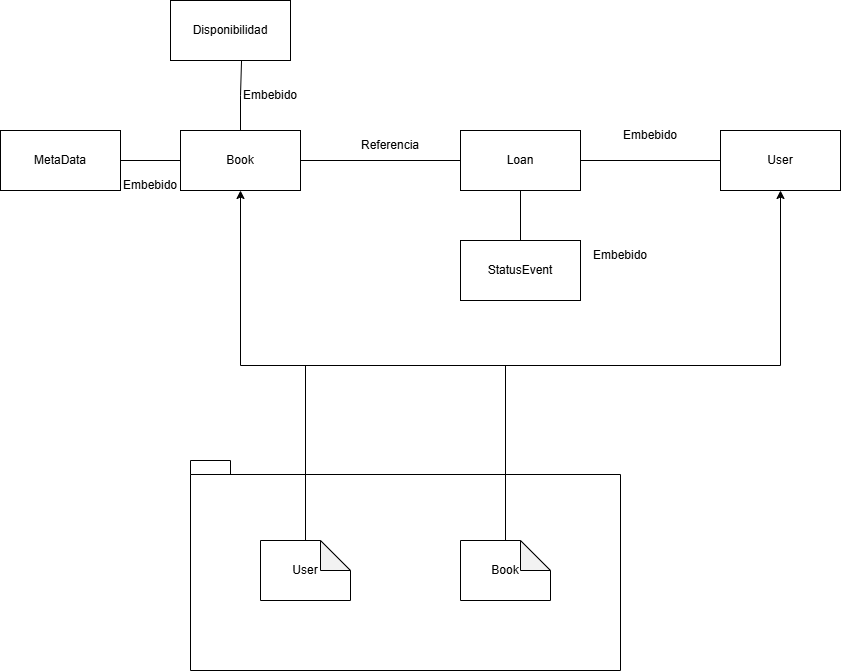

The diagram above was exported from draw.io. Its source (the exported page's mxGraphModel, read from the mxfile embedded in the PNG):
<mxGraphModel dx="2138" dy="703" grid="1" gridSize="10" guides="1" tooltips="1" connect="1" arrows="1" fold="1" page="1" pageScale="1" pageWidth="850" pageHeight="1100" math="0" shadow="0">
  <root>
    <mxCell id="0" />
    <mxCell id="1" parent="0" />
    <mxCell id="WHQJNO6bikjMCd-uev1H-38" parent="1" style="shape=folder;fontStyle=1;spacingTop=10;tabWidth=40;tabHeight=14;tabPosition=left;html=1;whiteSpace=wrap;" value="&lt;div&gt;&lt;br&gt;&lt;/div&gt;&lt;div&gt;&lt;br&gt;&lt;/div&gt;" vertex="1">
      <mxGeometry height="210" width="430" x="170" y="720" as="geometry" />
    </mxCell>
    <mxCell id="WHQJNO6bikjMCd-uev1H-48" edge="1" parent="1" source="WHQJNO6bikjMCd-uev1H-34" style="edgeStyle=orthogonalEdgeStyle;rounded=0;orthogonalLoop=1;jettySize=auto;html=1;exitX=0.5;exitY=0;exitDx=0;exitDy=0;exitPerimeter=0;entryX=0.5;entryY=1;entryDx=0;entryDy=0;" target="WHQJNO6bikjMCd-uev1H-46">
      <mxGeometry relative="1" as="geometry" />
    </mxCell>
    <mxCell id="WHQJNO6bikjMCd-uev1H-34" parent="1" style="shape=note;whiteSpace=wrap;html=1;backgroundOutline=1;darkOpacity=0.05;" value="User" vertex="1">
      <mxGeometry height="60" width="90" x="240" y="800" as="geometry" />
    </mxCell>
    <mxCell id="WHQJNO6bikjMCd-uev1H-45" edge="1" parent="1" source="WHQJNO6bikjMCd-uev1H-36" style="edgeStyle=orthogonalEdgeStyle;rounded=0;orthogonalLoop=1;jettySize=auto;html=1;exitX=0.5;exitY=0;exitDx=0;exitDy=0;exitPerimeter=0;entryX=0.5;entryY=1;entryDx=0;entryDy=0;" target="WHQJNO6bikjMCd-uev1H-44">
      <mxGeometry relative="1" as="geometry" />
    </mxCell>
    <mxCell id="WHQJNO6bikjMCd-uev1H-36" parent="1" style="shape=note;whiteSpace=wrap;html=1;backgroundOutline=1;darkOpacity=0.05;" value="Book" vertex="1">
      <mxGeometry height="60" width="90" x="440" y="800" as="geometry" />
    </mxCell>
    <mxCell id="WHQJNO6bikjMCd-uev1H-49" edge="1" parent="1" source="WHQJNO6bikjMCd-uev1H-44" style="edgeStyle=orthogonalEdgeStyle;rounded=0;orthogonalLoop=1;jettySize=auto;html=1;exitX=1;exitY=0.5;exitDx=0;exitDy=0;entryX=0;entryY=0.5;entryDx=0;entryDy=0;endArrow=none;endFill=0;" target="WHQJNO6bikjMCd-uev1H-47">
      <mxGeometry relative="1" as="geometry" />
    </mxCell>
    <mxCell id="WHQJNO6bikjMCd-uev1H-53" edge="1" parent="1" source="WHQJNO6bikjMCd-uev1H-44" style="edgeStyle=orthogonalEdgeStyle;rounded=0;orthogonalLoop=1;jettySize=auto;html=1;exitX=0;exitY=0.5;exitDx=0;exitDy=0;entryX=1;entryY=0.5;entryDx=0;entryDy=0;endArrow=none;endFill=0;" target="WHQJNO6bikjMCd-uev1H-51">
      <mxGeometry relative="1" as="geometry" />
    </mxCell>
    <mxCell id="WHQJNO6bikjMCd-uev1H-44" parent="1" style="rounded=0;whiteSpace=wrap;html=1;" value="Book" vertex="1">
      <mxGeometry height="60" width="120" x="160" y="390" as="geometry" />
    </mxCell>
    <mxCell id="WHQJNO6bikjMCd-uev1H-46" parent="1" style="whiteSpace=wrap;html=1;" value="User" vertex="1">
      <mxGeometry height="60" width="120" x="700" y="390" as="geometry" />
    </mxCell>
    <mxCell id="WHQJNO6bikjMCd-uev1H-50" edge="1" parent="1" source="WHQJNO6bikjMCd-uev1H-47" style="edgeStyle=orthogonalEdgeStyle;rounded=0;orthogonalLoop=1;jettySize=auto;html=1;exitX=1;exitY=0.5;exitDx=0;exitDy=0;endArrow=none;endFill=0;" target="WHQJNO6bikjMCd-uev1H-46">
      <mxGeometry relative="1" as="geometry" />
    </mxCell>
    <mxCell id="WHQJNO6bikjMCd-uev1H-56" edge="1" parent="1" source="WHQJNO6bikjMCd-uev1H-47" style="edgeStyle=orthogonalEdgeStyle;rounded=0;orthogonalLoop=1;jettySize=auto;html=1;exitX=0.5;exitY=1;exitDx=0;exitDy=0;entryX=0.5;entryY=0;entryDx=0;entryDy=0;endArrow=none;endFill=0;" target="WHQJNO6bikjMCd-uev1H-55">
      <mxGeometry relative="1" as="geometry" />
    </mxCell>
    <mxCell id="WHQJNO6bikjMCd-uev1H-47" parent="1" style="whiteSpace=wrap;html=1;" value="Loan" vertex="1">
      <mxGeometry height="60" width="120" x="440" y="390" as="geometry" />
    </mxCell>
    <mxCell id="WHQJNO6bikjMCd-uev1H-51" parent="1" style="whiteSpace=wrap;html=1;" value="MetaData" vertex="1">
      <mxGeometry height="60" width="120" x="-20" y="390" as="geometry" />
    </mxCell>
    <mxCell id="WHQJNO6bikjMCd-uev1H-52" parent="1" style="whiteSpace=wrap;html=1;" value="Disponibilidad" vertex="1">
      <mxGeometry height="60" width="120" x="150" y="260" as="geometry" />
    </mxCell>
    <mxCell id="WHQJNO6bikjMCd-uev1H-54" edge="1" parent="1" source="WHQJNO6bikjMCd-uev1H-44" style="edgeStyle=orthogonalEdgeStyle;rounded=0;orthogonalLoop=1;jettySize=auto;html=1;exitX=0.5;exitY=0;exitDx=0;exitDy=0;entryX=0.592;entryY=1;entryDx=0;entryDy=0;entryPerimeter=0;endArrow=none;endFill=0;" target="WHQJNO6bikjMCd-uev1H-52">
      <mxGeometry relative="1" as="geometry" />
    </mxCell>
    <mxCell id="WHQJNO6bikjMCd-uev1H-55" parent="1" style="whiteSpace=wrap;html=1;" value="StatusEvent" vertex="1">
      <mxGeometry height="60" width="120" x="440" y="500" as="geometry" />
    </mxCell>
    <mxCell id="WHQJNO6bikjMCd-uev1H-57" parent="1" style="text;html=1;whiteSpace=wrap;strokeColor=none;fillColor=none;align=center;verticalAlign=middle;rounded=0;" value="Embebido" vertex="1">
      <mxGeometry height="30" width="60" x="570" y="500" as="geometry" />
    </mxCell>
    <mxCell id="WHQJNO6bikjMCd-uev1H-58" parent="1" style="text;html=1;whiteSpace=wrap;strokeColor=none;fillColor=none;align=center;verticalAlign=middle;rounded=0;" value="Embebido" vertex="1">
      <mxGeometry height="30" width="60" x="600" y="380" as="geometry" />
    </mxCell>
    <mxCell id="WHQJNO6bikjMCd-uev1H-59" parent="1" style="text;html=1;whiteSpace=wrap;strokeColor=none;fillColor=none;align=center;verticalAlign=middle;rounded=0;" value="Referencia" vertex="1">
      <mxGeometry height="30" width="60" x="340" y="390" as="geometry" />
    </mxCell>
    <mxCell id="WHQJNO6bikjMCd-uev1H-60" parent="1" style="text;html=1;whiteSpace=wrap;strokeColor=none;fillColor=none;align=center;verticalAlign=middle;rounded=0;" value="Embebido" vertex="1">
      <mxGeometry height="30" width="60" x="100" y="430" as="geometry" />
    </mxCell>
    <mxCell id="WHQJNO6bikjMCd-uev1H-61" parent="1" style="text;html=1;whiteSpace=wrap;strokeColor=none;fillColor=none;align=center;verticalAlign=middle;rounded=0;" value="Embebido" vertex="1">
      <mxGeometry height="30" width="60" x="220" y="340" as="geometry" />
    </mxCell>
  </root>
</mxGraphModel>